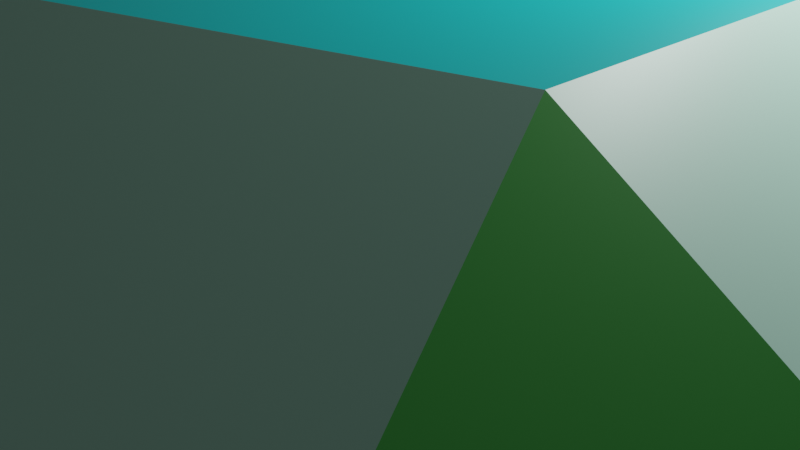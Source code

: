 # Source: J32.OrtocupularrotondaPentagonal.blend  (saved by Blender 3.2.14; exported with 4.5.12 LTS)
import bpy
from mathutils import Matrix  # noqa: F401  (used for matrix-valued properties, if any)

bpy.ops.wm.read_factory_settings(use_empty=True)
scene = bpy.context.scene
scene.name = 'Scene'

# ---- collections
col_collection = bpy.data.collections.new('Collection'); scene.collection.children.link(col_collection)

# ---- materials (node trees are filled in below, after node groups)
mat_material = bpy.data.materials.new('Material')
mat_material.alpha_threshold = 0.0
mat_material.use_transparent_shadow = False
mat_material.line_color = (0.0, 0.0, 0.0, 1.0)
mat_material_001 = bpy.data.materials.new('Material.001')
mat_material_001.use_transparent_shadow = False
mat_material_002 = bpy.data.materials.new('Material.002')
mat_material_002.use_transparent_shadow = False

# ---- material node trees
mat_material.use_nodes = True; mat_material.node_tree.nodes.clear()
_N = mat_material.node_tree.nodes; _L = mat_material.node_tree.links
n0 = _N.new('ShaderNodeOutputMaterial'); n0.name = 'Material Output'; n0.location = (300, 300)
n1 = _N.new('ShaderNodeBsdfPrincipled'); n1.name = 'Principled BSDF'; n1.location = (10, 300)
n1.distribution = 'GGX'
n1.subsurface_method = 'RANDOM_WALK_SKIN'
n1.inputs[0].default_value = (0.0009099, 0.4678, 0.4735, 1.0)
n1.inputs[2].default_value = 0.4
n1.inputs[3].default_value = 1.45
n1.inputs[27].default_value = (0.0, 0.0, 0.0, 1.0)
n1.inputs[28].default_value = 1.0
_L.new(n1.outputs[0], n0.inputs[0])
n0.is_active_output = True
mat_material_001.use_nodes = True; mat_material_001.node_tree.nodes.clear()
_N = mat_material_001.node_tree.nodes; _L = mat_material_001.node_tree.links
n0 = _N.new('ShaderNodeBsdfPrincipled'); n0.name = 'Principled BSDF'; n0.location = (10, 300)
n0.distribution = 'GGX'
n0.subsurface_method = 'RANDOM_WALK_SKIN'
n0.inputs[0].default_value = (0.06848, 0.4735, 0.07819, 1.0)
n0.inputs[3].default_value = 1.45
n0.inputs[27].default_value = (0.0, 0.0, 0.0, 1.0)
n0.inputs[28].default_value = 1.0
n1 = _N.new('ShaderNodeOutputMaterial'); n1.name = 'Material Output'; n1.location = (300, 300)
_L.new(n0.outputs[0], n1.inputs[0])
n1.is_active_output = True
mat_material_002.use_nodes = True; mat_material_002.node_tree.nodes.clear()
_N = mat_material_002.node_tree.nodes; _L = mat_material_002.node_tree.links
n0 = _N.new('ShaderNodeBsdfPrincipled'); n0.name = 'Principled BSDF'; n0.location = (10, 300)
n0.distribution = 'GGX'
n0.subsurface_method = 'RANDOM_WALK_SKIN'
n0.inputs[0].default_value = (0.4621, 0.8308, 0.6654, 1.0)
n0.inputs[3].default_value = 1.45
n0.inputs[27].default_value = (0.0, 0.0, 0.0, 1.0)
n0.inputs[28].default_value = 1.0
n1 = _N.new('ShaderNodeOutputMaterial'); n1.name = 'Material Output'; n1.location = (300, 300)
_L.new(n0.outputs[0], n1.inputs[0])
n1.is_active_output = True

# ---- world
world_world = bpy.data.worlds.new('World'); scene.world = world_world
world_world.use_nodes = True; world_world.node_tree.nodes.clear()
_N = world_world.node_tree.nodes; _L = world_world.node_tree.links
n0 = _N.new('ShaderNodeOutputWorld'); n0.name = 'World Output'; n0.location = (300, 300)
n1 = _N.new('ShaderNodeBackground'); n1.name = 'Background'; n1.location = (10, 300)
n1.inputs[0].default_value = (0.05088, 0.05088, 0.05088, 1.0)
_L.new(n1.outputs[0], n0.inputs[0])
n0.is_active_output = True
world_world.color = (0.05088, 0.05088, 0.05088)
world_world.use_sun_shadow = False
world_world.sun_shadow_jitter_overblur = 0.0

# ---- cameras
cam_camera = bpy.data.cameras.new('Camera')
cam_camera.clip_end = 100.0
cam_camera.ortho_scale = 7.314

# ---- lights
light_light = bpy.data.lights.new('Light', 'POINT')
light_light.transmission_factor = 0.0
light_light.energy = 1000.0
light_light.shadow_soft_size = 0.1
light_light.shadow_maximum_resolution = 0.006
light_light.use_absolute_resolution = True

# ---- meshes
me_j32_ortocupularrotondapentagonal = bpy.data.meshes.new('J32.OrtocupularrotondaPentagonal')
me_j32_ortocupularrotondapentagonal.from_pydata([(1.91, 3.09, 5.0), (1.91, -3.09, 5.0), (8.09, 3.09, 5.0), (0.0, 10.0, 0.0), (5.0, 8.09, -3.09), (3.09, 5.0, -8.09), (-6.18, 0.0, 0.0), (8.09, -3.09, 5.0), (5.0, -8.09, 3.09), (0.0, -10.0, 0.0), (5.0, 8.09, 3.09), (-5.0, 8.09, -3.09), (-8.09, 3.09, -5.0), (-3.09, 5.0, 1.91), (-8.09, -3.09, -5.0), (-3.09, -5.0, 1.91), (-5.0, -8.09, -3.09), (0.0, 0.0, -10.0), (-3.09, 5.0, -8.09), (3.09, -5.0, -8.09), (-3.09, -5.0, -8.09), (8.09, -3.09, -5.0), (10.0, 0.0, 0.0), (5.0, -8.09, -3.09), (8.09, 3.09, -5.0)], [], [(0, 1, 2), (3, 4, 5), (6, 1, 0), (7, 1, 8), (7, 2, 1), (9, 8, 1), (10, 0, 2), (10, 4, 3), (10, 3, 0), (10, 2, 4), (11, 3, 5), (12, 6, 11), (13, 11, 6), (13, 0, 3), (13, 3, 11), (13, 6, 0), (14, 6, 12), (15, 1, 6), (15, 9, 1), (15, 6, 14), (16, 9, 15), (16, 15, 14), (17, 14, 12), (18, 11, 5), (18, 12, 11), (18, 5, 17), (18, 17, 12), (19, 17, 5), (19, 9, 16), (20, 16, 14), (20, 14, 17), (20, 17, 19), (20, 19, 16), (21, 19, 5), (21, 7, 8), (22, 7, 21), (22, 4, 2), (22, 2, 7), (23, 8, 9), (23, 9, 19), (23, 19, 21), (23, 21, 8), (24, 5, 4), (24, 21, 5), (24, 4, 22), (24, 22, 21)])
me_j32_ortocupularrotondapentagonal.polygons.foreach_set('material_index', [2, 0, 0, 1, 2, 2, 1, 1, 2, 0, 0, 2, 2, 2, 1, 0, 1, 0, 2, 2, 1, 2, 0, 0, 1, 1, 0, 0, 0, 1, 0, 1, 0, 0, 0, 0, 0, 1, 1, 0, 1, 0, 1, 0, 0, 1])
me_j32_ortocupularrotondapentagonal.materials.append(mat_material)
me_j32_ortocupularrotondapentagonal.materials.append(mat_material_001)
me_j32_ortocupularrotondapentagonal.materials.append(mat_material_002)
me_j32_ortocupularrotondapentagonal.update()

# ---- objects
ob_light = bpy.data.objects.new('Light', light_light)
ob_camera = bpy.data.objects.new('Camera', cam_camera)
ob_j32_ortocupularrotondapentagonal = bpy.data.objects.new('J32.OrtocupularrotondaPentagonal', me_j32_ortocupularrotondapentagonal)

# ---- transforms, parenting, visibility, modifiers, constraints
ob_light.location = (4.076, 1.005, 5.904)
ob_light.rotation_euler = (0.6503, 0.05522, 1.866)
ob_light.lock_rotations_4d = False
ob_light.empty_display_type = 'ARROWS'
ob_light.color = (0.0, 0.0, 0.0, 0.0)
ob_light.lineart.crease_threshold = 0.0
ob_camera.location = (7.359, -6.926, 4.958)
ob_camera.rotation_euler = (1.109, 0.0, 0.8149)
ob_camera.lock_rotations_4d = False
ob_camera.empty_display_type = 'ARROWS'
ob_camera.color = (0.0, 0.0, 0.0, 0.0)
ob_camera.display_type = 'WIRE'
ob_camera.lineart.crease_threshold = 0.0
ob_j32_ortocupularrotondapentagonal.location = (0.0, 0.0, 0.0)
ob_j32_ortocupularrotondapentagonal.rotation_euler = (0.0, 0.5585, 0.0)

# ---- collection membership
col_collection.objects.link(ob_light)
col_collection.objects.link(ob_camera)
col_collection.objects.link(ob_j32_ortocupularrotondapentagonal)

# ---- scene / render settings (as saved in the file)
scene.camera = ob_camera
scene.frame_start = 1; scene.frame_end = 250; scene.frame_set(1)
scene.render.engine = 'BLENDER_EEVEE_NEXT'
scene.cycles.sampling_pattern = 'TABULATED_SOBOL'
scene.cycles.use_light_tree = False
scene.view_settings.view_transform = 'Filmic'
bpy.context.view_layer.update()
